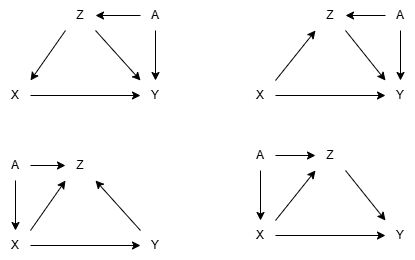

The diagram above was exported from draw.io. Its source (the exported page's mxGraphModel, read from the mxfile embedded in the PNG):
<mxGraphModel dx="1213" dy="828" grid="1" gridSize="10" guides="1" tooltips="1" connect="1" arrows="1" fold="1" page="1" pageScale="1" pageWidth="850" pageHeight="1100" math="1" shadow="0">
  <root>
    <mxCell id="0" />
    <mxCell id="1" parent="0" />
    <mxCell id="SzNTFEmqhsBl-1PoCiru-38" style="edgeStyle=none;shape=connector;rounded=0;orthogonalLoop=1;jettySize=auto;html=1;exitX=0;exitY=1;exitDx=0;exitDy=0;entryX=1;entryY=0;entryDx=0;entryDy=0;strokeColor=default;align=center;verticalAlign=middle;fontFamily=Helvetica;fontSize=11;fontColor=default;labelBackgroundColor=default;endArrow=classic;" parent="1" source="SzNTFEmqhsBl-1PoCiru-1" target="SzNTFEmqhsBl-1PoCiru-4" edge="1">
      <mxGeometry relative="1" as="geometry" />
    </mxCell>
    <mxCell id="SzNTFEmqhsBl-1PoCiru-39" style="edgeStyle=none;shape=connector;rounded=0;orthogonalLoop=1;jettySize=auto;html=1;exitX=1;exitY=1;exitDx=0;exitDy=0;entryX=0;entryY=0;entryDx=0;entryDy=0;strokeColor=default;align=center;verticalAlign=middle;fontFamily=Helvetica;fontSize=11;fontColor=default;labelBackgroundColor=default;endArrow=classic;" parent="1" source="SzNTFEmqhsBl-1PoCiru-1" target="SzNTFEmqhsBl-1PoCiru-3" edge="1">
      <mxGeometry relative="1" as="geometry" />
    </mxCell>
    <mxCell id="SzNTFEmqhsBl-1PoCiru-1" value="Z" style="text;html=1;align=center;verticalAlign=middle;whiteSpace=wrap;rounded=0;" parent="1" vertex="1">
      <mxGeometry x="260" y="300" width="30" height="30" as="geometry" />
    </mxCell>
    <mxCell id="SzNTFEmqhsBl-1PoCiru-34" style="edgeStyle=orthogonalEdgeStyle;rounded=0;orthogonalLoop=1;jettySize=auto;html=1;exitX=0.5;exitY=1;exitDx=0;exitDy=0;entryX=0.5;entryY=0;entryDx=0;entryDy=0;" parent="1" source="SzNTFEmqhsBl-1PoCiru-2" target="SzNTFEmqhsBl-1PoCiru-3" edge="1">
      <mxGeometry relative="1" as="geometry" />
    </mxCell>
    <mxCell id="SzNTFEmqhsBl-1PoCiru-35" style="edgeStyle=orthogonalEdgeStyle;rounded=0;orthogonalLoop=1;jettySize=auto;html=1;exitX=0;exitY=0.5;exitDx=0;exitDy=0;entryX=1;entryY=0.5;entryDx=0;entryDy=0;" parent="1" source="SzNTFEmqhsBl-1PoCiru-2" target="SzNTFEmqhsBl-1PoCiru-1" edge="1">
      <mxGeometry relative="1" as="geometry" />
    </mxCell>
    <mxCell id="SzNTFEmqhsBl-1PoCiru-2" value="A" style="text;html=1;align=center;verticalAlign=middle;whiteSpace=wrap;rounded=0;" parent="1" vertex="1">
      <mxGeometry x="335" y="300" width="30" height="30" as="geometry" />
    </mxCell>
    <mxCell id="SzNTFEmqhsBl-1PoCiru-3" value="Y" style="text;html=1;align=center;verticalAlign=middle;whiteSpace=wrap;rounded=0;" parent="1" vertex="1">
      <mxGeometry x="335" y="380" width="30" height="30" as="geometry" />
    </mxCell>
    <mxCell id="SzNTFEmqhsBl-1PoCiru-36" style="edgeStyle=orthogonalEdgeStyle;rounded=0;orthogonalLoop=1;jettySize=auto;html=1;exitX=1;exitY=0.5;exitDx=0;exitDy=0;entryX=0;entryY=0.5;entryDx=0;entryDy=0;" parent="1" source="SzNTFEmqhsBl-1PoCiru-4" target="SzNTFEmqhsBl-1PoCiru-3" edge="1">
      <mxGeometry relative="1" as="geometry" />
    </mxCell>
    <mxCell id="SzNTFEmqhsBl-1PoCiru-4" value="X" style="text;html=1;align=center;verticalAlign=middle;whiteSpace=wrap;rounded=0;" parent="1" vertex="1">
      <mxGeometry x="195" y="380" width="30" height="30" as="geometry" />
    </mxCell>
    <mxCell id="SzNTFEmqhsBl-1PoCiru-43" style="edgeStyle=none;shape=connector;rounded=0;orthogonalLoop=1;jettySize=auto;html=1;exitX=1;exitY=1;exitDx=0;exitDy=0;entryX=0;entryY=0;entryDx=0;entryDy=0;strokeColor=default;align=center;verticalAlign=middle;fontFamily=Helvetica;fontSize=11;fontColor=default;labelBackgroundColor=default;endArrow=classic;" parent="1" source="SzNTFEmqhsBl-1PoCiru-22" target="SzNTFEmqhsBl-1PoCiru-25" edge="1">
      <mxGeometry relative="1" as="geometry" />
    </mxCell>
    <mxCell id="SzNTFEmqhsBl-1PoCiru-22" value="Z" style="text;html=1;align=center;verticalAlign=middle;whiteSpace=wrap;rounded=0;" parent="1" vertex="1">
      <mxGeometry x="510" y="300" width="30" height="30" as="geometry" />
    </mxCell>
    <mxCell id="SzNTFEmqhsBl-1PoCiru-40" style="edgeStyle=none;shape=connector;rounded=0;orthogonalLoop=1;jettySize=auto;html=1;exitX=0;exitY=0.5;exitDx=0;exitDy=0;entryX=1;entryY=0.5;entryDx=0;entryDy=0;strokeColor=default;align=center;verticalAlign=middle;fontFamily=Helvetica;fontSize=11;fontColor=default;labelBackgroundColor=default;endArrow=classic;" parent="1" source="SzNTFEmqhsBl-1PoCiru-23" target="SzNTFEmqhsBl-1PoCiru-22" edge="1">
      <mxGeometry relative="1" as="geometry" />
    </mxCell>
    <mxCell id="SzNTFEmqhsBl-1PoCiru-41" style="edgeStyle=none;shape=connector;rounded=0;orthogonalLoop=1;jettySize=auto;html=1;exitX=0.5;exitY=1;exitDx=0;exitDy=0;entryX=0.5;entryY=0;entryDx=0;entryDy=0;strokeColor=default;align=center;verticalAlign=middle;fontFamily=Helvetica;fontSize=11;fontColor=default;labelBackgroundColor=default;endArrow=classic;" parent="1" source="SzNTFEmqhsBl-1PoCiru-23" target="SzNTFEmqhsBl-1PoCiru-25" edge="1">
      <mxGeometry relative="1" as="geometry" />
    </mxCell>
    <mxCell id="SzNTFEmqhsBl-1PoCiru-23" value="A" style="text;html=1;align=center;verticalAlign=middle;whiteSpace=wrap;rounded=0;" parent="1" vertex="1">
      <mxGeometry x="580" y="300" width="30" height="30" as="geometry" />
    </mxCell>
    <mxCell id="SzNTFEmqhsBl-1PoCiru-42" style="edgeStyle=none;shape=connector;rounded=0;orthogonalLoop=1;jettySize=auto;html=1;exitX=1;exitY=0.5;exitDx=0;exitDy=0;entryX=0;entryY=0.5;entryDx=0;entryDy=0;strokeColor=default;align=center;verticalAlign=middle;fontFamily=Helvetica;fontSize=11;fontColor=default;labelBackgroundColor=default;endArrow=classic;" parent="1" source="SzNTFEmqhsBl-1PoCiru-24" target="SzNTFEmqhsBl-1PoCiru-25" edge="1">
      <mxGeometry relative="1" as="geometry" />
    </mxCell>
    <mxCell id="BPyI9ZAofi2mp3QMGhv9-1" style="rounded=0;orthogonalLoop=1;jettySize=auto;html=1;exitX=1;exitY=0;exitDx=0;exitDy=0;entryX=0;entryY=1;entryDx=0;entryDy=0;" edge="1" parent="1" source="SzNTFEmqhsBl-1PoCiru-24" target="SzNTFEmqhsBl-1PoCiru-22">
      <mxGeometry relative="1" as="geometry" />
    </mxCell>
    <mxCell id="SzNTFEmqhsBl-1PoCiru-24" value="X" style="text;html=1;align=center;verticalAlign=middle;whiteSpace=wrap;rounded=0;" parent="1" vertex="1">
      <mxGeometry x="440" y="380" width="30" height="30" as="geometry" />
    </mxCell>
    <mxCell id="SzNTFEmqhsBl-1PoCiru-25" value="Y" style="text;html=1;align=center;verticalAlign=middle;whiteSpace=wrap;rounded=0;" parent="1" vertex="1">
      <mxGeometry x="580" y="380" width="30" height="30" as="geometry" />
    </mxCell>
    <mxCell id="SzNTFEmqhsBl-1PoCiru-26" value="Z" style="text;html=1;align=center;verticalAlign=middle;whiteSpace=wrap;rounded=0;" parent="1" vertex="1">
      <mxGeometry x="260" y="450" width="30" height="30" as="geometry" />
    </mxCell>
    <mxCell id="SzNTFEmqhsBl-1PoCiru-45" style="edgeStyle=none;shape=connector;rounded=0;orthogonalLoop=1;jettySize=auto;html=1;exitX=1;exitY=0.5;exitDx=0;exitDy=0;entryX=0;entryY=0.5;entryDx=0;entryDy=0;strokeColor=default;align=center;verticalAlign=middle;fontFamily=Helvetica;fontSize=11;fontColor=default;labelBackgroundColor=default;endArrow=classic;" parent="1" source="SzNTFEmqhsBl-1PoCiru-27" target="SzNTFEmqhsBl-1PoCiru-26" edge="1">
      <mxGeometry relative="1" as="geometry" />
    </mxCell>
    <mxCell id="SzNTFEmqhsBl-1PoCiru-46" style="edgeStyle=none;shape=connector;rounded=0;orthogonalLoop=1;jettySize=auto;html=1;exitX=0.5;exitY=1;exitDx=0;exitDy=0;entryX=0.5;entryY=0;entryDx=0;entryDy=0;strokeColor=default;align=center;verticalAlign=middle;fontFamily=Helvetica;fontSize=11;fontColor=default;labelBackgroundColor=default;endArrow=classic;" parent="1" source="SzNTFEmqhsBl-1PoCiru-27" target="SzNTFEmqhsBl-1PoCiru-29" edge="1">
      <mxGeometry relative="1" as="geometry" />
    </mxCell>
    <mxCell id="SzNTFEmqhsBl-1PoCiru-27" value="A" style="text;html=1;align=center;verticalAlign=middle;whiteSpace=wrap;rounded=0;" parent="1" vertex="1">
      <mxGeometry x="195" y="450" width="30" height="30" as="geometry" />
    </mxCell>
    <mxCell id="SzNTFEmqhsBl-1PoCiru-49" style="edgeStyle=none;shape=connector;rounded=0;orthogonalLoop=1;jettySize=auto;html=1;exitX=0;exitY=0;exitDx=0;exitDy=0;entryX=1;entryY=1;entryDx=0;entryDy=0;strokeColor=default;align=center;verticalAlign=middle;fontFamily=Helvetica;fontSize=11;fontColor=default;labelBackgroundColor=default;endArrow=classic;" parent="1" source="SzNTFEmqhsBl-1PoCiru-28" target="SzNTFEmqhsBl-1PoCiru-26" edge="1">
      <mxGeometry relative="1" as="geometry" />
    </mxCell>
    <mxCell id="SzNTFEmqhsBl-1PoCiru-28" value="Y" style="text;html=1;align=center;verticalAlign=middle;whiteSpace=wrap;rounded=0;" parent="1" vertex="1">
      <mxGeometry x="335" y="530" width="30" height="30" as="geometry" />
    </mxCell>
    <mxCell id="SzNTFEmqhsBl-1PoCiru-47" style="edgeStyle=none;shape=connector;rounded=0;orthogonalLoop=1;jettySize=auto;html=1;exitX=1;exitY=0.5;exitDx=0;exitDy=0;entryX=0;entryY=0.5;entryDx=0;entryDy=0;strokeColor=default;align=center;verticalAlign=middle;fontFamily=Helvetica;fontSize=11;fontColor=default;labelBackgroundColor=default;endArrow=classic;" parent="1" source="SzNTFEmqhsBl-1PoCiru-29" target="SzNTFEmqhsBl-1PoCiru-28" edge="1">
      <mxGeometry relative="1" as="geometry" />
    </mxCell>
    <mxCell id="SzNTFEmqhsBl-1PoCiru-48" style="edgeStyle=none;shape=connector;rounded=0;orthogonalLoop=1;jettySize=auto;html=1;exitX=1;exitY=0;exitDx=0;exitDy=0;entryX=0;entryY=1;entryDx=0;entryDy=0;strokeColor=default;align=center;verticalAlign=middle;fontFamily=Helvetica;fontSize=11;fontColor=default;labelBackgroundColor=default;endArrow=classic;" parent="1" source="SzNTFEmqhsBl-1PoCiru-29" target="SzNTFEmqhsBl-1PoCiru-26" edge="1">
      <mxGeometry relative="1" as="geometry" />
    </mxCell>
    <mxCell id="SzNTFEmqhsBl-1PoCiru-29" value="X" style="text;html=1;align=center;verticalAlign=middle;whiteSpace=wrap;rounded=0;" parent="1" vertex="1">
      <mxGeometry x="195" y="530" width="30" height="30" as="geometry" />
    </mxCell>
    <mxCell id="SzNTFEmqhsBl-1PoCiru-54" style="edgeStyle=none;shape=connector;rounded=0;orthogonalLoop=1;jettySize=auto;html=1;exitX=1;exitY=1;exitDx=0;exitDy=0;entryX=0;entryY=0;entryDx=0;entryDy=0;strokeColor=default;align=center;verticalAlign=middle;fontFamily=Helvetica;fontSize=11;fontColor=default;labelBackgroundColor=default;endArrow=classic;" parent="1" source="SzNTFEmqhsBl-1PoCiru-30" target="SzNTFEmqhsBl-1PoCiru-32" edge="1">
      <mxGeometry relative="1" as="geometry" />
    </mxCell>
    <mxCell id="SzNTFEmqhsBl-1PoCiru-30" value="Z" style="text;html=1;align=center;verticalAlign=middle;whiteSpace=wrap;rounded=0;" parent="1" vertex="1">
      <mxGeometry x="510" y="440" width="30" height="30" as="geometry" />
    </mxCell>
    <mxCell id="SzNTFEmqhsBl-1PoCiru-50" style="edgeStyle=none;shape=connector;rounded=0;orthogonalLoop=1;jettySize=auto;html=1;exitX=1;exitY=0.5;exitDx=0;exitDy=0;entryX=0;entryY=0.5;entryDx=0;entryDy=0;strokeColor=default;align=center;verticalAlign=middle;fontFamily=Helvetica;fontSize=11;fontColor=default;labelBackgroundColor=default;endArrow=classic;" parent="1" source="SzNTFEmqhsBl-1PoCiru-31" target="SzNTFEmqhsBl-1PoCiru-30" edge="1">
      <mxGeometry relative="1" as="geometry" />
    </mxCell>
    <mxCell id="SzNTFEmqhsBl-1PoCiru-51" style="edgeStyle=none;shape=connector;rounded=0;orthogonalLoop=1;jettySize=auto;html=1;exitX=0.5;exitY=1;exitDx=0;exitDy=0;entryX=0.5;entryY=0;entryDx=0;entryDy=0;strokeColor=default;align=center;verticalAlign=middle;fontFamily=Helvetica;fontSize=11;fontColor=default;labelBackgroundColor=default;endArrow=classic;" parent="1" source="SzNTFEmqhsBl-1PoCiru-31" target="SzNTFEmqhsBl-1PoCiru-33" edge="1">
      <mxGeometry relative="1" as="geometry" />
    </mxCell>
    <mxCell id="SzNTFEmqhsBl-1PoCiru-31" value="A" style="text;html=1;align=center;verticalAlign=middle;whiteSpace=wrap;rounded=0;" parent="1" vertex="1">
      <mxGeometry x="440" y="440" width="30" height="30" as="geometry" />
    </mxCell>
    <mxCell id="SzNTFEmqhsBl-1PoCiru-32" value="Y" style="text;html=1;align=center;verticalAlign=middle;whiteSpace=wrap;rounded=0;" parent="1" vertex="1">
      <mxGeometry x="580" y="520" width="30" height="30" as="geometry" />
    </mxCell>
    <mxCell id="SzNTFEmqhsBl-1PoCiru-52" style="edgeStyle=none;shape=connector;rounded=0;orthogonalLoop=1;jettySize=auto;html=1;exitX=1;exitY=0;exitDx=0;exitDy=0;entryX=0;entryY=1;entryDx=0;entryDy=0;strokeColor=default;align=center;verticalAlign=middle;fontFamily=Helvetica;fontSize=11;fontColor=default;labelBackgroundColor=default;endArrow=classic;" parent="1" source="SzNTFEmqhsBl-1PoCiru-33" target="SzNTFEmqhsBl-1PoCiru-30" edge="1">
      <mxGeometry relative="1" as="geometry" />
    </mxCell>
    <mxCell id="SzNTFEmqhsBl-1PoCiru-53" style="edgeStyle=none;shape=connector;rounded=0;orthogonalLoop=1;jettySize=auto;html=1;exitX=1;exitY=0.5;exitDx=0;exitDy=0;entryX=0;entryY=0.5;entryDx=0;entryDy=0;strokeColor=default;align=center;verticalAlign=middle;fontFamily=Helvetica;fontSize=11;fontColor=default;labelBackgroundColor=default;endArrow=classic;" parent="1" source="SzNTFEmqhsBl-1PoCiru-33" target="SzNTFEmqhsBl-1PoCiru-32" edge="1">
      <mxGeometry relative="1" as="geometry" />
    </mxCell>
    <mxCell id="SzNTFEmqhsBl-1PoCiru-33" value="X" style="text;html=1;align=center;verticalAlign=middle;whiteSpace=wrap;rounded=0;" parent="1" vertex="1">
      <mxGeometry x="440" y="520" width="30" height="30" as="geometry" />
    </mxCell>
  </root>
</mxGraphModel>